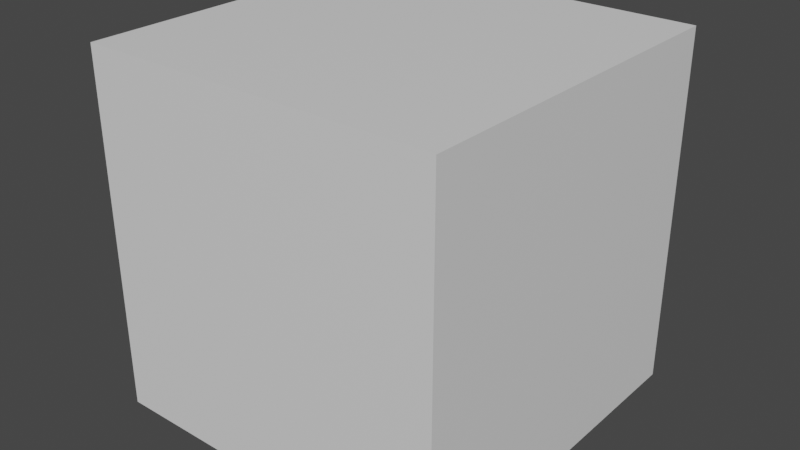 # Source: boxPivot.blend  (saved by Blender 3.6.11; exported with 4.5.12 LTS)
import bpy
from mathutils import Matrix  # noqa: F401  (used for matrix-valued properties, if any)

bpy.ops.wm.read_factory_settings(use_empty=True)
scene = bpy.context.scene
scene.name = 'Scene'

# ---- collections
col_collection = bpy.data.collections.new('Collection'); scene.collection.children.link(col_collection)

# ---- materials (node trees are filled in below, after node groups)
mat_material = bpy.data.materials.new('Material')
mat_material.alpha_threshold = 0.0
mat_material.use_transparent_shadow = False
mat_material.roughness = 0.5
mat_material.line_color = (0.0, 0.0, 0.0, 1.0)

# ---- material node trees
mat_material.use_nodes = True; mat_material.node_tree.nodes.clear()
_N = mat_material.node_tree.nodes; _L = mat_material.node_tree.links
n0 = _N.new('ShaderNodeOutputMaterial'); n0.name = 'Material Output'; n0.location = (300, 300)
n1 = _N.new('ShaderNodeBsdfPrincipled'); n1.name = 'Principled BSDF'; n1.location = (10, 300)
n1.distribution = 'GGX'
n1.subsurface_method = 'RANDOM_WALK_SKIN'
n1.inputs[3].default_value = 1.45
n1.inputs[27].default_value = (0.0, 0.0, 0.0, 1.0)
n1.inputs[28].default_value = 1.0
_L.new(n1.outputs[0], n0.inputs[0])
n0.is_active_output = True

# ---- world
world_world = bpy.data.worlds.new('World'); scene.world = world_world
world_world.use_nodes = True; world_world.node_tree.nodes.clear()
_N = world_world.node_tree.nodes; _L = world_world.node_tree.links
n0 = _N.new('ShaderNodeOutputWorld'); n0.name = 'World Output'; n0.location = (300, 300)
n1 = _N.new('ShaderNodeBackground'); n1.name = 'Background'; n1.location = (10, 300)
n1.inputs[0].default_value = (0.05088, 0.05088, 0.05088, 1.0)
_L.new(n1.outputs[0], n0.inputs[0])
n0.is_active_output = True
world_world.color = (0.05088, 0.05088, 0.05088)
world_world.use_sun_shadow = False
world_world.sun_shadow_jitter_overblur = 0.0

# ---- meshes
me_cube = bpy.data.meshes.new('Cube')
me_cube.from_pydata([(2.0, 2.0, 2.0), (2.0, 2.0, 1.598e-05), (2.0, 3.326e-05, 2.0), (2.0, 3.326e-05, 1.598e-05), (0.0002236, 2.0, 2.0), (0.0002236, 2.0, 1.598e-05), (0.0002236, 3.326e-05, 2.0), (0.0002236, 3.326e-05, 1.598e-05)], [], [(0, 4, 6, 2), (3, 2, 6, 7), (7, 6, 4, 5), (5, 1, 3, 7), (1, 0, 2, 3), (5, 4, 0, 1)])
_uv = me_cube.uv_layers.new(name='UVMap')
_uv.uv.foreach_set('vector', [0.625, 0.5, 0.875, 0.5, 0.875, 0.75, 0.625, 0.75, 0.375, 0.75, 0.625, 0.75, 0.625, 1.0, 0.375, 1.0, 0.375, 0.0, 0.625, 0.0, 0.625, 0.25, 0.375, 0.25, 0.125, 0.5, 0.375, 0.5, 0.375, 0.75, 0.125, 0.75, 0.375, 0.5, 0.625, 0.5, 0.625, 0.75, 0.375, 0.75, 0.375, 0.25, 0.625, 0.25, 0.625, 0.5, 0.375, 0.5])
me_cube.materials.append(mat_material)
me_cube.use_mirror_vertex_groups = False
me_cube.update()

# ---- objects
ob_cube = bpy.data.objects.new('Cube', me_cube)

# ---- transforms, parenting, visibility, modifiers, constraints
ob_cube.location = (0.0, 0.0, 0.0)
ob_cube.lock_rotations_4d = False
ob_cube.empty_display_type = 'ARROWS'
ob_cube.lineart.crease_threshold = 0.0

# ---- collection membership
col_collection.objects.link(ob_cube)

# ---- scene / render settings (as saved in the file)
scene.frame_start = 1; scene.frame_end = 250; scene.frame_set(1)
scene.render.engine = 'BLENDER_EEVEE_NEXT'
scene.cycles.sampling_pattern = 'TABULATED_SOBOL'
scene.view_settings.view_transform = 'Filmic'
bpy.context.view_layer.update()

# ---- added for rendering (the .blend has no active camera and no usable light): camera, sun
cam_auto = bpy.data.cameras.new('AutoCamera')
cam_auto.lens = 50.0
cam_auto.sensor_width = 36.0
cam_auto.clip_end = 1000.0
ob_auto_camera = bpy.data.objects.new('AutoCamera', cam_auto)
scene.collection.objects.link(ob_auto_camera)
ob_auto_camera.location = (4.2053, -2.84605, 3.56407)
ob_auto_camera.rotation_euler = (1.09748, -7.21219e-08, 0.694738)
scene.camera = ob_auto_camera
light_auto_sun = bpy.data.lights.new('AutoSun', 'SUN')
light_auto_sun.energy = 3.0
light_auto_sun.angle = 0.0523599
ob_auto_sun = bpy.data.objects.new('AutoSun', light_auto_sun)
scene.collection.objects.link(ob_auto_sun)
ob_auto_sun.rotation_euler = (0.872665, 0.174533, 0.523599)
bpy.context.view_layer.update()
